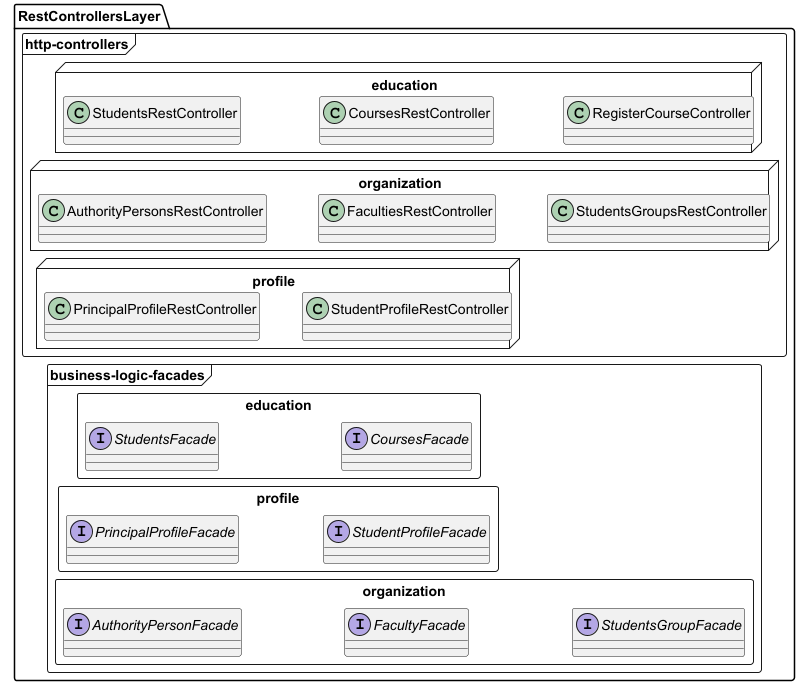

The diagram above was rendered by PlantUML. Its source (embedded in the PNG):
@startuml
'https://plantuml.com/class-diagram

!pragma layout smetana
left to right direction

package RestControllersLayer {
    frame http-controllers {
        node education {
            class StudentsRestController
            class CoursesRestController
            class RegisterCourseController
        }
        node organization {
            class AuthorityPersonsRestController
            class FacultiesRestController
            class StudentsGroupsRestController
        }
        node profile {
            class PrincipalProfileRestController
            class StudentProfileRestController
        }
    }
    frame business-logic-facades {
        rectangle education {
            interface StudentsFacade
            interface CoursesFacade
        }
        rectangle profile {
            interface PrincipalProfileFacade
            interface StudentProfileFacade
        }
        rectangle organization {
            interface AuthorityPersonFacade
            interface FacultyFacade
            interface StudentsGroupFacade
        }
    }
}
StudentsRestController --[hidden]> CoursesRestController
CoursesRestController --[hidden]> RegisterCourseController
AuthorityPersonsRestController --[hidden]> FacultiesRestController
FacultiesRestController --[hidden]> StudentsGroupsRestController
PrincipalProfileRestController --[hidden]> StudentProfileRestController

StudentsFacade --[hidden]> CoursesFacade
PrincipalProfileFacade --[hidden]> StudentProfileFacade
AuthorityPersonFacade --[hidden]> FacultyFacade
FacultyFacade --[hidden]> StudentsGroupFacade

@enduml